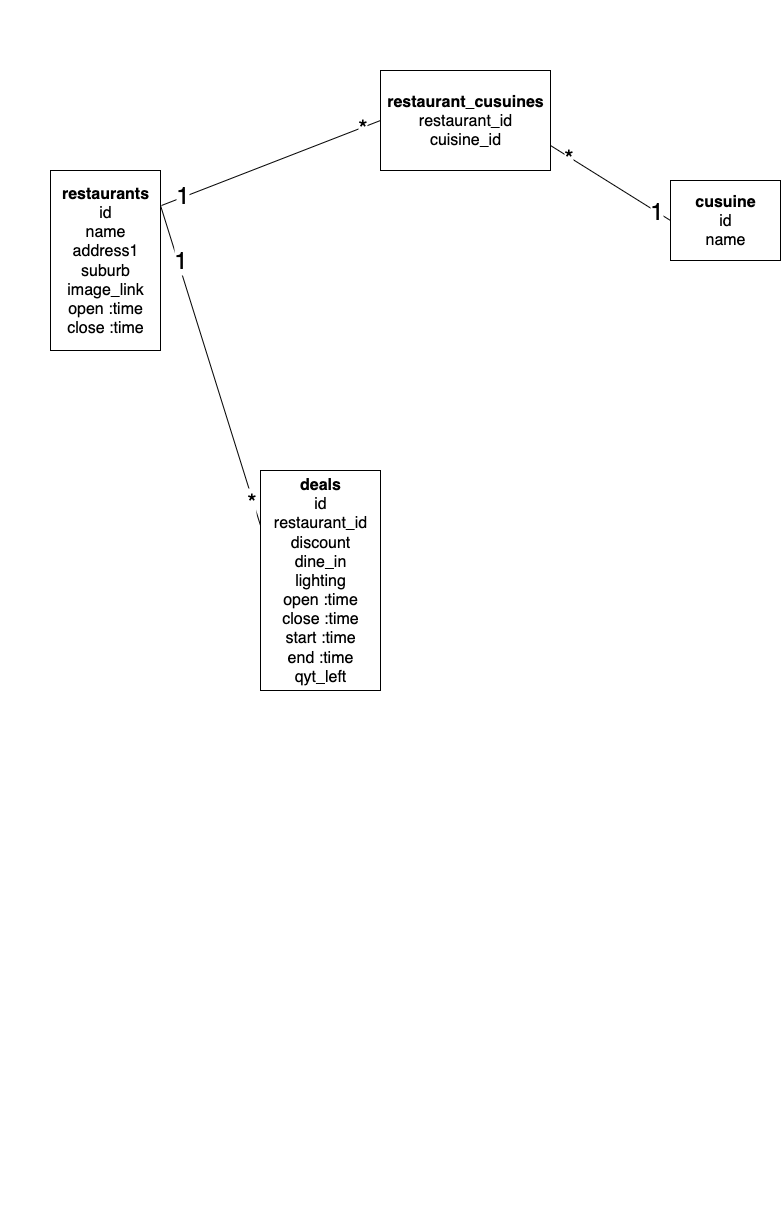

The diagram above was exported from draw.io. Its source (the exported page's mxGraphModel, read from the mxfile embedded in the PNG):
<mxGraphModel dx="1014" dy="706" grid="1" gridSize="10" guides="1" tooltips="1" connect="1" arrows="1" fold="1" page="1" pageScale="1" pageWidth="827" pageHeight="1169" math="0" shadow="0">
  <root>
    <mxCell id="0" />
    <mxCell id="1" parent="0" />
    <mxCell id="LZIH9cLiOnrHKuYacSPr-1" value="&#10;  &#10;    &#10;      &#10;        &#10;        &#10;        &#10;        &#10;        &#10;          &#10;        &#10;        &#10;        &#10;          &#10;        &#10;        &#10;          &#10;        &#10;        &#10;          &#10;        &#10;        &#10;          &#10;        &#10;        &#10;          &#10;        &#10;        &#10;          &#10;        &#10;        &#10;          &#10;        &#10;&#10;        &#10;        &#10;          &#10;        &#10;        &#10;          &#10;        &#10;        &#10;          &#10;        &#10;&#10;        &#10;        &#10;          &#10;        &#10;        &#10;          &#10;        &#10;        &#10;          &#10;        &#10;&#10;        &#10;        &#10;          &#10;        &#10;        &#10;          &#10;        &#10;        &#10;          &#10;        &#10;        &#10;          &#10;        &#10;        &#10;          &#10;        &#10;        &#10;          &#10;        &#10;        &#10;          &#10;        &#10;        &#10;          &#10;        &#10;        &#10;          &#10;        &#10;        " style="text;whiteSpace=wrap;html=1;" vertex="1" parent="1">
      <mxGeometry width="30" height="1230" as="geometry" />
    </mxCell>
    <mxCell id="LZIH9cLiOnrHKuYacSPr-3" value="&lt;div style=&quot;&quot;&gt;&lt;font size=&quot;3&quot;&gt;&lt;b&gt;restaurants&lt;/b&gt;&lt;/font&gt;&lt;/div&gt;&lt;div style=&quot;&quot;&gt;&lt;font size=&quot;3&quot;&gt;id&lt;/font&gt;&lt;/div&gt;&lt;div style=&quot;&quot;&gt;&lt;font size=&quot;3&quot;&gt;name&lt;/font&gt;&lt;/div&gt;&lt;div style=&quot;&quot;&gt;&lt;font size=&quot;3&quot;&gt;address1&lt;/font&gt;&lt;/div&gt;&lt;div style=&quot;&quot;&gt;&lt;font size=&quot;3&quot;&gt;suburb&lt;/font&gt;&lt;/div&gt;&lt;div style=&quot;&quot;&gt;&lt;font size=&quot;3&quot;&gt;image_link&lt;/font&gt;&lt;/div&gt;&lt;div style=&quot;&quot;&gt;&lt;font size=&quot;3&quot;&gt;open :time&lt;/font&gt;&lt;/div&gt;&lt;div style=&quot;&quot;&gt;&lt;font size=&quot;3&quot;&gt;close :time&lt;/font&gt;&lt;/div&gt;" style="rounded=0;whiteSpace=wrap;html=1;align=center;" vertex="1" parent="1">
      <mxGeometry x="50" y="170" width="110" height="180" as="geometry" />
    </mxCell>
    <mxCell id="LZIH9cLiOnrHKuYacSPr-4" value="&lt;div style=&quot;&quot;&gt;&lt;font size=&quot;3&quot;&gt;&lt;b&gt;cusuine&lt;/b&gt;&lt;/font&gt;&lt;/div&gt;&lt;div style=&quot;&quot;&gt;&lt;font size=&quot;3&quot;&gt;id&lt;/font&gt;&lt;/div&gt;&lt;div style=&quot;&quot;&gt;&lt;font size=&quot;3&quot;&gt;name&lt;/font&gt;&lt;/div&gt;" style="rounded=0;whiteSpace=wrap;html=1;align=center;" vertex="1" parent="1">
      <mxGeometry x="670" y="180" width="110" height="80" as="geometry" />
    </mxCell>
    <mxCell id="LZIH9cLiOnrHKuYacSPr-6" value="&lt;div style=&quot;&quot;&gt;&lt;font size=&quot;3&quot;&gt;&lt;b&gt;restaurant_cusuines&lt;/b&gt;&lt;/font&gt;&lt;/div&gt;&lt;div style=&quot;&quot;&gt;&lt;font size=&quot;3&quot;&gt;restaurant_id&lt;/font&gt;&lt;/div&gt;&lt;div style=&quot;&quot;&gt;&lt;font size=&quot;3&quot;&gt;cuisine_id&lt;/font&gt;&lt;/div&gt;" style="rounded=0;whiteSpace=wrap;html=1;align=center;" vertex="1" parent="1">
      <mxGeometry x="380" y="70" width="170" height="100" as="geometry" />
    </mxCell>
    <mxCell id="LZIH9cLiOnrHKuYacSPr-7" value="&lt;div style=&quot;&quot;&gt;&lt;font size=&quot;3&quot;&gt;&lt;b&gt;deals&lt;/b&gt;&lt;/font&gt;&lt;/div&gt;&lt;div style=&quot;&quot;&gt;&lt;font size=&quot;3&quot;&gt;id&lt;/font&gt;&lt;/div&gt;&lt;div style=&quot;&quot;&gt;&lt;font size=&quot;3&quot;&gt;restaurant_id&lt;/font&gt;&lt;/div&gt;&lt;div style=&quot;&quot;&gt;&lt;font size=&quot;3&quot;&gt;discount&lt;/font&gt;&lt;/div&gt;&lt;div style=&quot;&quot;&gt;&lt;font size=&quot;3&quot;&gt;dine_in&lt;/font&gt;&lt;/div&gt;&lt;div style=&quot;&quot;&gt;&lt;font size=&quot;3&quot;&gt;lighting&lt;/font&gt;&lt;/div&gt;&lt;div style=&quot;&quot;&gt;&lt;font size=&quot;3&quot;&gt;open :time&lt;/font&gt;&lt;/div&gt;&lt;div style=&quot;&quot;&gt;&lt;font size=&quot;3&quot;&gt;close :time&lt;/font&gt;&lt;/div&gt;&lt;div style=&quot;&quot;&gt;&lt;font size=&quot;3&quot;&gt;start :time&lt;/font&gt;&lt;/div&gt;&lt;div style=&quot;&quot;&gt;&lt;font size=&quot;3&quot;&gt;end :time&lt;/font&gt;&lt;/div&gt;&lt;div style=&quot;&quot;&gt;&lt;font size=&quot;3&quot;&gt;qyt_left&lt;/font&gt;&lt;/div&gt;" style="rounded=0;whiteSpace=wrap;html=1;align=center;" vertex="1" parent="1">
      <mxGeometry x="260" y="470" width="120" height="220" as="geometry" />
    </mxCell>
    <mxCell id="LZIH9cLiOnrHKuYacSPr-11" value="" style="endArrow=none;html=1;rounded=0;entryX=0;entryY=0.5;entryDx=0;entryDy=0;" edge="1" parent="1" target="LZIH9cLiOnrHKuYacSPr-6">
      <mxGeometry width="50" height="50" relative="1" as="geometry">
        <mxPoint x="161" y="205" as="sourcePoint" />
        <mxPoint x="430" y="370" as="targetPoint" />
      </mxGeometry>
    </mxCell>
    <mxCell id="LZIH9cLiOnrHKuYacSPr-15" value="&lt;font style=&quot;font-size: 24px;&quot;&gt;1&lt;/font&gt;" style="edgeLabel;html=1;align=center;verticalAlign=middle;resizable=0;points=[];" vertex="1" connectable="0" parent="LZIH9cLiOnrHKuYacSPr-11">
      <mxGeometry x="-0.8025" y="2" relative="1" as="geometry">
        <mxPoint as="offset" />
      </mxGeometry>
    </mxCell>
    <mxCell id="LZIH9cLiOnrHKuYacSPr-16" value="&lt;span style=&quot;color: rgba(0, 0, 0, 0); font-family: monospace; font-size: 0px; text-align: start; background-color: rgb(236, 236, 236);&quot;&gt;%3CmxGraphModel%3E%3Croot%3E%3CmxCell%20id%3D%220%22%2F%3E%3CmxCell%20id%3D%221%22%20parent%3D%220%22%2F%3E%3CmxCell%20id%3D%222%22%20value%3D%22%26lt%3Bfont%20style%3D%26quot%3Bfont-size%3A%2024px%3B%26quot%3B%26gt%3B*%26lt%3B%2Ffont%26gt%3B%22%20style%3D%22edgeLabel%3Bhtml%3D1%3Balign%3Dcenter%3BverticalAlign%3Dmiddle%3Bresizable%3D0%3Bpoints%3D%5B%5D%3B%22%20vertex%3D%221%22%20connectable%3D%220%22%20parent%3D%221%22%3E%3CmxGeometry%20x%3D%22181.717955119537%22%20y%3D%22194.81342375158158%22%20as%3D%22geometry%22%2F%3E%3C%2FmxCell%3E%3C%2Froot%3E%3C%2FmxGraphModel%3E&lt;/span&gt;" style="edgeLabel;html=1;align=center;verticalAlign=middle;resizable=0;points=[];" vertex="1" connectable="0" parent="LZIH9cLiOnrHKuYacSPr-11">
      <mxGeometry x="0.8796" y="2" relative="1" as="geometry">
        <mxPoint as="offset" />
      </mxGeometry>
    </mxCell>
    <mxCell id="LZIH9cLiOnrHKuYacSPr-17" value="&lt;span style=&quot;color: rgba(0, 0, 0, 0); font-family: monospace; font-size: 0px; text-align: start; background-color: rgb(236, 236, 236);&quot;&gt;%3CmxGraphModel%3E%3Croot%3E%3CmxCell%20id%3D%220%22%2F%3E%3CmxCell%20id%3D%221%22%20parent%3D%220%22%2F%3E%3CmxCell%20id%3D%222%22%20value%3D%22%26lt%3Bfont%20style%3D%26quot%3Bfont-size%3A%2024px%3B%26quot%3B%26gt%3B*%26lt%3B%2Ffont%26gt%3B%22%20style%3D%22edgeLabel%3Bhtml%3D1%3Balign%3Dcenter%3BverticalAlign%3Dmiddle%3Bresizable%3D0%3Bpoints%3D%5B%5D%3B%22%20vertex%3D%221%22%20connectable%3D%220%22%20parent%3D%221%22%3E%3CmxGeometry%20x%3D%22181.717955119537%22%20y%3D%22194.81342375158158%22%20as%3D%22geometry%22%2F%3E%3C%2FmxCell%3E%3C%2Froot%3E%3C%2FmxGraphModel%3E&lt;/span&gt;" style="edgeLabel;html=1;align=center;verticalAlign=middle;resizable=0;points=[];" vertex="1" connectable="0" parent="LZIH9cLiOnrHKuYacSPr-11">
      <mxGeometry x="0.7078" y="-3" relative="1" as="geometry">
        <mxPoint as="offset" />
      </mxGeometry>
    </mxCell>
    <mxCell id="LZIH9cLiOnrHKuYacSPr-12" value="" style="endArrow=none;html=1;rounded=0;entryX=0;entryY=0.25;entryDx=0;entryDy=0;exitX=1;exitY=0.194;exitDx=0;exitDy=0;exitPerimeter=0;" edge="1" parent="1" source="LZIH9cLiOnrHKuYacSPr-3" target="LZIH9cLiOnrHKuYacSPr-7">
      <mxGeometry width="50" height="50" relative="1" as="geometry">
        <mxPoint x="162" y="209" as="sourcePoint" />
        <mxPoint x="389" y="250" as="targetPoint" />
      </mxGeometry>
    </mxCell>
    <mxCell id="LZIH9cLiOnrHKuYacSPr-20" value="&lt;span style=&quot;color: rgba(0, 0, 0, 0); font-family: monospace; font-size: 0px; text-align: start; background-color: rgb(236, 236, 236);&quot;&gt;%3CmxGraphModel%3E%3Croot%3E%3CmxCell%20id%3D%220%22%2F%3E%3CmxCell%20id%3D%221%22%20parent%3D%220%22%2F%3E%3CmxCell%20id%3D%222%22%20value%3D%22%26lt%3Bfont%20style%3D%26quot%3Bfont-size%3A%2024px%3B%26quot%3B%26gt%3B*%26lt%3B%2Ffont%26gt%3B%22%20style%3D%22edgeLabel%3Bhtml%3D1%3Balign%3Dcenter%3BverticalAlign%3Dmiddle%3Bresizable%3D0%3Bpoints%3D%5B%5D%3B%22%20vertex%3D%221%22%20connectable%3D%220%22%20parent%3D%221%22%3E%3CmxGeometry%20x%3D%22181.717955119537%22%20y%3D%22194.81342375158158%22%20as%3D%22geometry%22%2F%3E%3C%2FmxCell%3E%3C%2Froot%3E%3C%2FmxGraphModel%3E&lt;/span&gt;" style="edgeLabel;html=1;align=center;verticalAlign=middle;resizable=0;points=[];" vertex="1" connectable="0" parent="LZIH9cLiOnrHKuYacSPr-12">
      <mxGeometry x="-0.8864" relative="1" as="geometry">
        <mxPoint x="4" y="17" as="offset" />
      </mxGeometry>
    </mxCell>
    <mxCell id="LZIH9cLiOnrHKuYacSPr-13" value="" style="endArrow=none;html=1;rounded=0;exitX=1;exitY=0.75;exitDx=0;exitDy=0;entryX=0;entryY=0.5;entryDx=0;entryDy=0;" edge="1" parent="1" source="LZIH9cLiOnrHKuYacSPr-6" target="LZIH9cLiOnrHKuYacSPr-4">
      <mxGeometry width="50" height="50" relative="1" as="geometry">
        <mxPoint x="630" y="265" as="sourcePoint" />
        <mxPoint x="849" y="180" as="targetPoint" />
      </mxGeometry>
    </mxCell>
    <mxCell id="LZIH9cLiOnrHKuYacSPr-18" value="&lt;font style=&quot;font-size: 24px;&quot;&gt;*&lt;/font&gt;" style="edgeLabel;html=1;align=center;verticalAlign=middle;resizable=0;points=[];" vertex="1" connectable="0" parent="1">
      <mxGeometry x="201.717955119537" y="204.81342375158158" as="geometry">
        <mxPoint x="160" y="-77" as="offset" />
      </mxGeometry>
    </mxCell>
    <mxCell id="LZIH9cLiOnrHKuYacSPr-19" value="&lt;font style=&quot;font-size: 24px;&quot;&gt;*&lt;/font&gt;" style="edgeLabel;html=1;align=center;verticalAlign=middle;resizable=0;points=[];" vertex="1" connectable="0" parent="1">
      <mxGeometry x="90" y="350" as="geometry">
        <mxPoint x="160" y="151" as="offset" />
      </mxGeometry>
    </mxCell>
    <mxCell id="LZIH9cLiOnrHKuYacSPr-21" value="&lt;font style=&quot;font-size: 24px;&quot;&gt;1&lt;/font&gt;" style="edgeLabel;html=1;align=center;verticalAlign=middle;resizable=0;points=[];" vertex="1" connectable="0" parent="1">
      <mxGeometry x="280" y="170" as="geometry">
        <mxPoint x="-101" y="89" as="offset" />
      </mxGeometry>
    </mxCell>
    <mxCell id="LZIH9cLiOnrHKuYacSPr-22" value="&lt;font style=&quot;font-size: 24px;&quot;&gt;1&lt;/font&gt;" style="edgeLabel;html=1;align=center;verticalAlign=middle;resizable=0;points=[];" vertex="1" connectable="0" parent="1">
      <mxGeometry x="352" y="72" as="geometry">
        <mxPoint x="303" y="138" as="offset" />
      </mxGeometry>
    </mxCell>
    <mxCell id="LZIH9cLiOnrHKuYacSPr-23" value="&lt;font style=&quot;font-size: 24px;&quot;&gt;*&lt;/font&gt;" style="edgeLabel;html=1;align=center;verticalAlign=middle;resizable=0;points=[];" vertex="1" connectable="0" parent="1">
      <mxGeometry x="59.99795511953701" y="300.0034237515816" as="geometry">
        <mxPoint x="508" y="-143" as="offset" />
      </mxGeometry>
    </mxCell>
  </root>
</mxGraphModel>